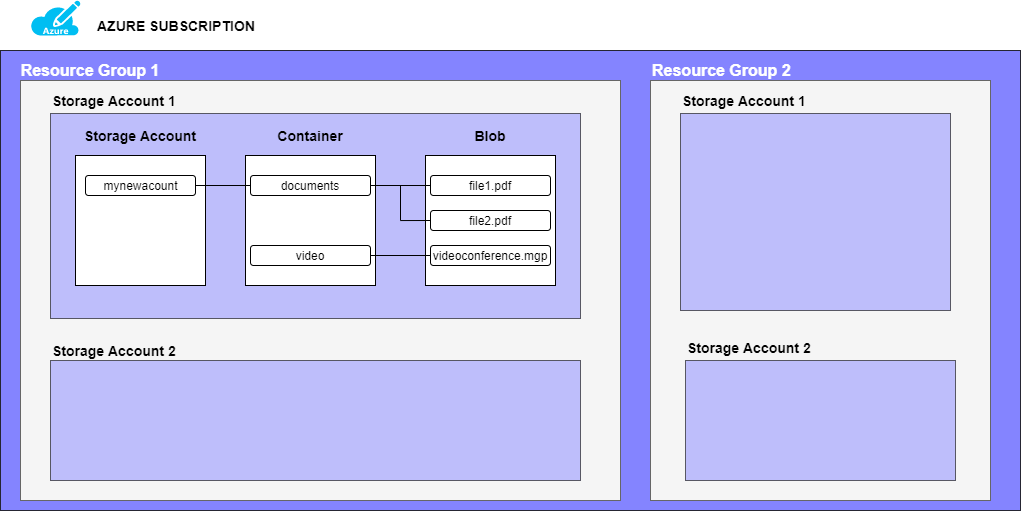

The diagram above was exported from draw.io. Its source (the exported page's mxGraphModel, read from the mxfile embedded in the PNG):
<mxGraphModel dx="1002" dy="593" grid="1" gridSize="10" guides="1" tooltips="1" connect="1" arrows="1" fold="1" page="1" pageScale="1" pageWidth="1100" pageHeight="850" math="0" shadow="0">
  <root>
    <mxCell id="0" />
    <mxCell id="1" parent="0" />
    <mxCell id="vkEHIFaSWxGzDcP7UdEH-22" value="" style="rounded=0;whiteSpace=wrap;html=1;fillColor=#6666FF;opacity=80;" vertex="1" parent="1">
      <mxGeometry x="10" y="160" width="1020" height="460" as="geometry" />
    </mxCell>
    <mxCell id="vkEHIFaSWxGzDcP7UdEH-23" value="" style="rounded=0;whiteSpace=wrap;html=1;fillColor=#f5f5f5;strokeColor=#666666;fontColor=#333333;" vertex="1" parent="1">
      <mxGeometry x="30" y="190" width="600" height="420" as="geometry" />
    </mxCell>
    <mxCell id="vkEHIFaSWxGzDcP7UdEH-30" value="" style="rounded=0;whiteSpace=wrap;html=1;fillColor=#9999FF;gradientColor=none;opacity=60;" vertex="1" parent="1">
      <mxGeometry x="60" y="223" width="530" height="205" as="geometry" />
    </mxCell>
    <mxCell id="vkEHIFaSWxGzDcP7UdEH-4" value="" style="whiteSpace=wrap;html=1;aspect=fixed;" vertex="1" parent="1">
      <mxGeometry x="85" y="265" width="130" height="130" as="geometry" />
    </mxCell>
    <mxCell id="vkEHIFaSWxGzDcP7UdEH-5" value="&lt;b&gt;&lt;font style=&quot;font-size: 14px&quot;&gt;Storage Account&lt;/font&gt;&lt;/b&gt;" style="text;html=1;strokeColor=none;fillColor=none;align=center;verticalAlign=middle;whiteSpace=wrap;rounded=0;" vertex="1" parent="1">
      <mxGeometry x="90" y="235" width="120" height="20" as="geometry" />
    </mxCell>
    <mxCell id="vkEHIFaSWxGzDcP7UdEH-6" value="" style="whiteSpace=wrap;html=1;aspect=fixed;" vertex="1" parent="1">
      <mxGeometry x="255" y="265" width="130" height="130" as="geometry" />
    </mxCell>
    <mxCell id="vkEHIFaSWxGzDcP7UdEH-7" value="&lt;b&gt;&lt;font style=&quot;font-size: 14px&quot;&gt;Container&lt;/font&gt;&lt;/b&gt;" style="text;html=1;strokeColor=none;fillColor=none;align=center;verticalAlign=middle;whiteSpace=wrap;rounded=0;" vertex="1" parent="1">
      <mxGeometry x="260" y="235" width="120" height="20" as="geometry" />
    </mxCell>
    <mxCell id="vkEHIFaSWxGzDcP7UdEH-8" value="" style="whiteSpace=wrap;html=1;aspect=fixed;" vertex="1" parent="1">
      <mxGeometry x="435" y="265" width="130" height="130" as="geometry" />
    </mxCell>
    <mxCell id="vkEHIFaSWxGzDcP7UdEH-9" value="&lt;b&gt;&lt;font style=&quot;font-size: 14px&quot;&gt;Blob&lt;/font&gt;&lt;/b&gt;" style="text;html=1;strokeColor=none;fillColor=none;align=center;verticalAlign=middle;whiteSpace=wrap;rounded=0;" vertex="1" parent="1">
      <mxGeometry x="440" y="235" width="120" height="20" as="geometry" />
    </mxCell>
    <mxCell id="vkEHIFaSWxGzDcP7UdEH-17" style="edgeStyle=orthogonalEdgeStyle;rounded=0;orthogonalLoop=1;jettySize=auto;html=1;entryX=0;entryY=0.5;entryDx=0;entryDy=0;endArrow=none;endFill=0;" edge="1" parent="1" source="vkEHIFaSWxGzDcP7UdEH-10" target="vkEHIFaSWxGzDcP7UdEH-12">
      <mxGeometry relative="1" as="geometry" />
    </mxCell>
    <mxCell id="vkEHIFaSWxGzDcP7UdEH-10" value="" style="rounded=1;whiteSpace=wrap;html=1;" vertex="1" parent="1">
      <mxGeometry x="95" y="285" width="110" height="20" as="geometry" />
    </mxCell>
    <mxCell id="vkEHIFaSWxGzDcP7UdEH-11" value="mynewacount" style="text;html=1;strokeColor=none;fillColor=none;align=center;verticalAlign=middle;whiteSpace=wrap;rounded=0;" vertex="1" parent="1">
      <mxGeometry x="112.5" y="285" width="75" height="20" as="geometry" />
    </mxCell>
    <mxCell id="vkEHIFaSWxGzDcP7UdEH-18" style="edgeStyle=orthogonalEdgeStyle;rounded=0;orthogonalLoop=1;jettySize=auto;html=1;entryX=0;entryY=0.5;entryDx=0;entryDy=0;endArrow=none;endFill=0;" edge="1" parent="1" source="vkEHIFaSWxGzDcP7UdEH-12" target="vkEHIFaSWxGzDcP7UdEH-14">
      <mxGeometry relative="1" as="geometry" />
    </mxCell>
    <mxCell id="vkEHIFaSWxGzDcP7UdEH-19" style="edgeStyle=orthogonalEdgeStyle;rounded=0;orthogonalLoop=1;jettySize=auto;html=1;entryX=0;entryY=0.5;entryDx=0;entryDy=0;endArrow=none;endFill=0;" edge="1" parent="1" source="vkEHIFaSWxGzDcP7UdEH-12" target="vkEHIFaSWxGzDcP7UdEH-15">
      <mxGeometry relative="1" as="geometry" />
    </mxCell>
    <mxCell id="vkEHIFaSWxGzDcP7UdEH-12" value="documents" style="rounded=1;whiteSpace=wrap;html=1;" vertex="1" parent="1">
      <mxGeometry x="260" y="285" width="120" height="20" as="geometry" />
    </mxCell>
    <mxCell id="vkEHIFaSWxGzDcP7UdEH-20" style="edgeStyle=orthogonalEdgeStyle;rounded=0;orthogonalLoop=1;jettySize=auto;html=1;entryX=0;entryY=0.5;entryDx=0;entryDy=0;endArrow=none;endFill=0;" edge="1" parent="1" source="vkEHIFaSWxGzDcP7UdEH-13" target="vkEHIFaSWxGzDcP7UdEH-16">
      <mxGeometry relative="1" as="geometry" />
    </mxCell>
    <mxCell id="vkEHIFaSWxGzDcP7UdEH-13" value="video" style="rounded=1;whiteSpace=wrap;html=1;" vertex="1" parent="1">
      <mxGeometry x="260" y="355" width="120" height="20" as="geometry" />
    </mxCell>
    <mxCell id="vkEHIFaSWxGzDcP7UdEH-14" value="file1.pdf" style="rounded=1;whiteSpace=wrap;html=1;" vertex="1" parent="1">
      <mxGeometry x="440" y="285" width="120" height="20" as="geometry" />
    </mxCell>
    <mxCell id="vkEHIFaSWxGzDcP7UdEH-15" value="file2.pdf" style="rounded=1;whiteSpace=wrap;html=1;" vertex="1" parent="1">
      <mxGeometry x="440" y="320" width="120" height="20" as="geometry" />
    </mxCell>
    <mxCell id="vkEHIFaSWxGzDcP7UdEH-16" value="videoconference.mgp" style="rounded=1;whiteSpace=wrap;html=1;" vertex="1" parent="1">
      <mxGeometry x="440" y="355" width="120" height="20" as="geometry" />
    </mxCell>
    <mxCell id="vkEHIFaSWxGzDcP7UdEH-21" value="" style="verticalLabelPosition=bottom;html=1;verticalAlign=top;align=center;strokeColor=none;fillColor=#00BEF2;shape=mxgraph.azure.azure_subscription;" vertex="1" parent="1">
      <mxGeometry x="40" y="110" width="50" height="35" as="geometry" />
    </mxCell>
    <mxCell id="vkEHIFaSWxGzDcP7UdEH-25" value="&lt;b&gt;&lt;font style=&quot;font-size: 16px&quot; color=&quot;#ffffff&quot;&gt;Resource Group 1&lt;/font&gt;&lt;/b&gt;" style="text;html=1;strokeColor=none;fillColor=none;align=center;verticalAlign=middle;whiteSpace=wrap;rounded=0;" vertex="1" parent="1">
      <mxGeometry x="20" y="170" width="160" height="20" as="geometry" />
    </mxCell>
    <mxCell id="vkEHIFaSWxGzDcP7UdEH-26" value="&lt;b&gt;&lt;font style=&quot;font-size: 16px&quot; color=&quot;#ffffff&quot;&gt;Resource Group 2&lt;/font&gt;&lt;/b&gt;" style="text;html=1;strokeColor=none;fillColor=none;align=left;verticalAlign=middle;whiteSpace=wrap;rounded=0;" vertex="1" parent="1">
      <mxGeometry x="660" y="170" width="160" height="20" as="geometry" />
    </mxCell>
    <mxCell id="vkEHIFaSWxGzDcP7UdEH-31" value="&lt;b&gt;&lt;font style=&quot;font-size: 14px&quot;&gt;Storage Account 1&lt;/font&gt;&lt;/b&gt;" style="text;html=1;strokeColor=none;fillColor=none;align=left;verticalAlign=middle;whiteSpace=wrap;rounded=0;" vertex="1" parent="1">
      <mxGeometry x="60" y="200" width="150" height="20" as="geometry" />
    </mxCell>
    <mxCell id="vkEHIFaSWxGzDcP7UdEH-32" value="" style="rounded=0;whiteSpace=wrap;html=1;fillColor=#9999FF;opacity=60;" vertex="1" parent="1">
      <mxGeometry x="60" y="470" width="530" height="120" as="geometry" />
    </mxCell>
    <mxCell id="vkEHIFaSWxGzDcP7UdEH-34" value="&lt;b&gt;&lt;font style=&quot;font-size: 14px&quot;&gt;Storage Account 2&lt;/font&gt;&lt;/b&gt;" style="text;html=1;strokeColor=none;fillColor=none;align=left;verticalAlign=middle;whiteSpace=wrap;rounded=0;" vertex="1" parent="1">
      <mxGeometry x="60" y="450" width="150" height="20" as="geometry" />
    </mxCell>
    <mxCell id="vkEHIFaSWxGzDcP7UdEH-35" value="&lt;b&gt;&lt;font style=&quot;font-size: 14px&quot;&gt;AZURE SUBSCRIPTION&lt;/font&gt;&lt;/b&gt;" style="text;html=1;strokeColor=none;fillColor=none;align=left;verticalAlign=middle;whiteSpace=wrap;rounded=0;" vertex="1" parent="1">
      <mxGeometry x="105" y="125" width="175" height="20" as="geometry" />
    </mxCell>
    <mxCell id="vkEHIFaSWxGzDcP7UdEH-36" value="" style="rounded=0;whiteSpace=wrap;html=1;fillColor=#f5f5f5;strokeColor=#666666;fontColor=#333333;" vertex="1" parent="1">
      <mxGeometry x="660" y="190" width="340" height="420" as="geometry" />
    </mxCell>
    <mxCell id="vkEHIFaSWxGzDcP7UdEH-39" value="" style="rounded=0;whiteSpace=wrap;html=1;fillColor=#9999FF;opacity=60;" vertex="1" parent="1">
      <mxGeometry x="690" y="223" width="270" height="197" as="geometry" />
    </mxCell>
    <mxCell id="vkEHIFaSWxGzDcP7UdEH-42" value="&lt;b&gt;&lt;font style=&quot;font-size: 14px&quot;&gt;Storage Account 1&lt;/font&gt;&lt;/b&gt;" style="text;html=1;strokeColor=none;fillColor=none;align=left;verticalAlign=middle;whiteSpace=wrap;rounded=0;" vertex="1" parent="1">
      <mxGeometry x="690" y="200" width="150" height="20" as="geometry" />
    </mxCell>
    <mxCell id="vkEHIFaSWxGzDcP7UdEH-43" value="" style="rounded=0;whiteSpace=wrap;html=1;fillColor=#9999FF;opacity=60;" vertex="1" parent="1">
      <mxGeometry x="695" y="470" width="270" height="120" as="geometry" />
    </mxCell>
    <mxCell id="vkEHIFaSWxGzDcP7UdEH-44" value="&lt;b&gt;&lt;font style=&quot;font-size: 14px&quot;&gt;Storage Account 2&lt;/font&gt;&lt;/b&gt;" style="text;html=1;strokeColor=none;fillColor=none;align=left;verticalAlign=middle;whiteSpace=wrap;rounded=0;" vertex="1" parent="1">
      <mxGeometry x="695" y="447" width="150" height="20" as="geometry" />
    </mxCell>
  </root>
</mxGraphModel>